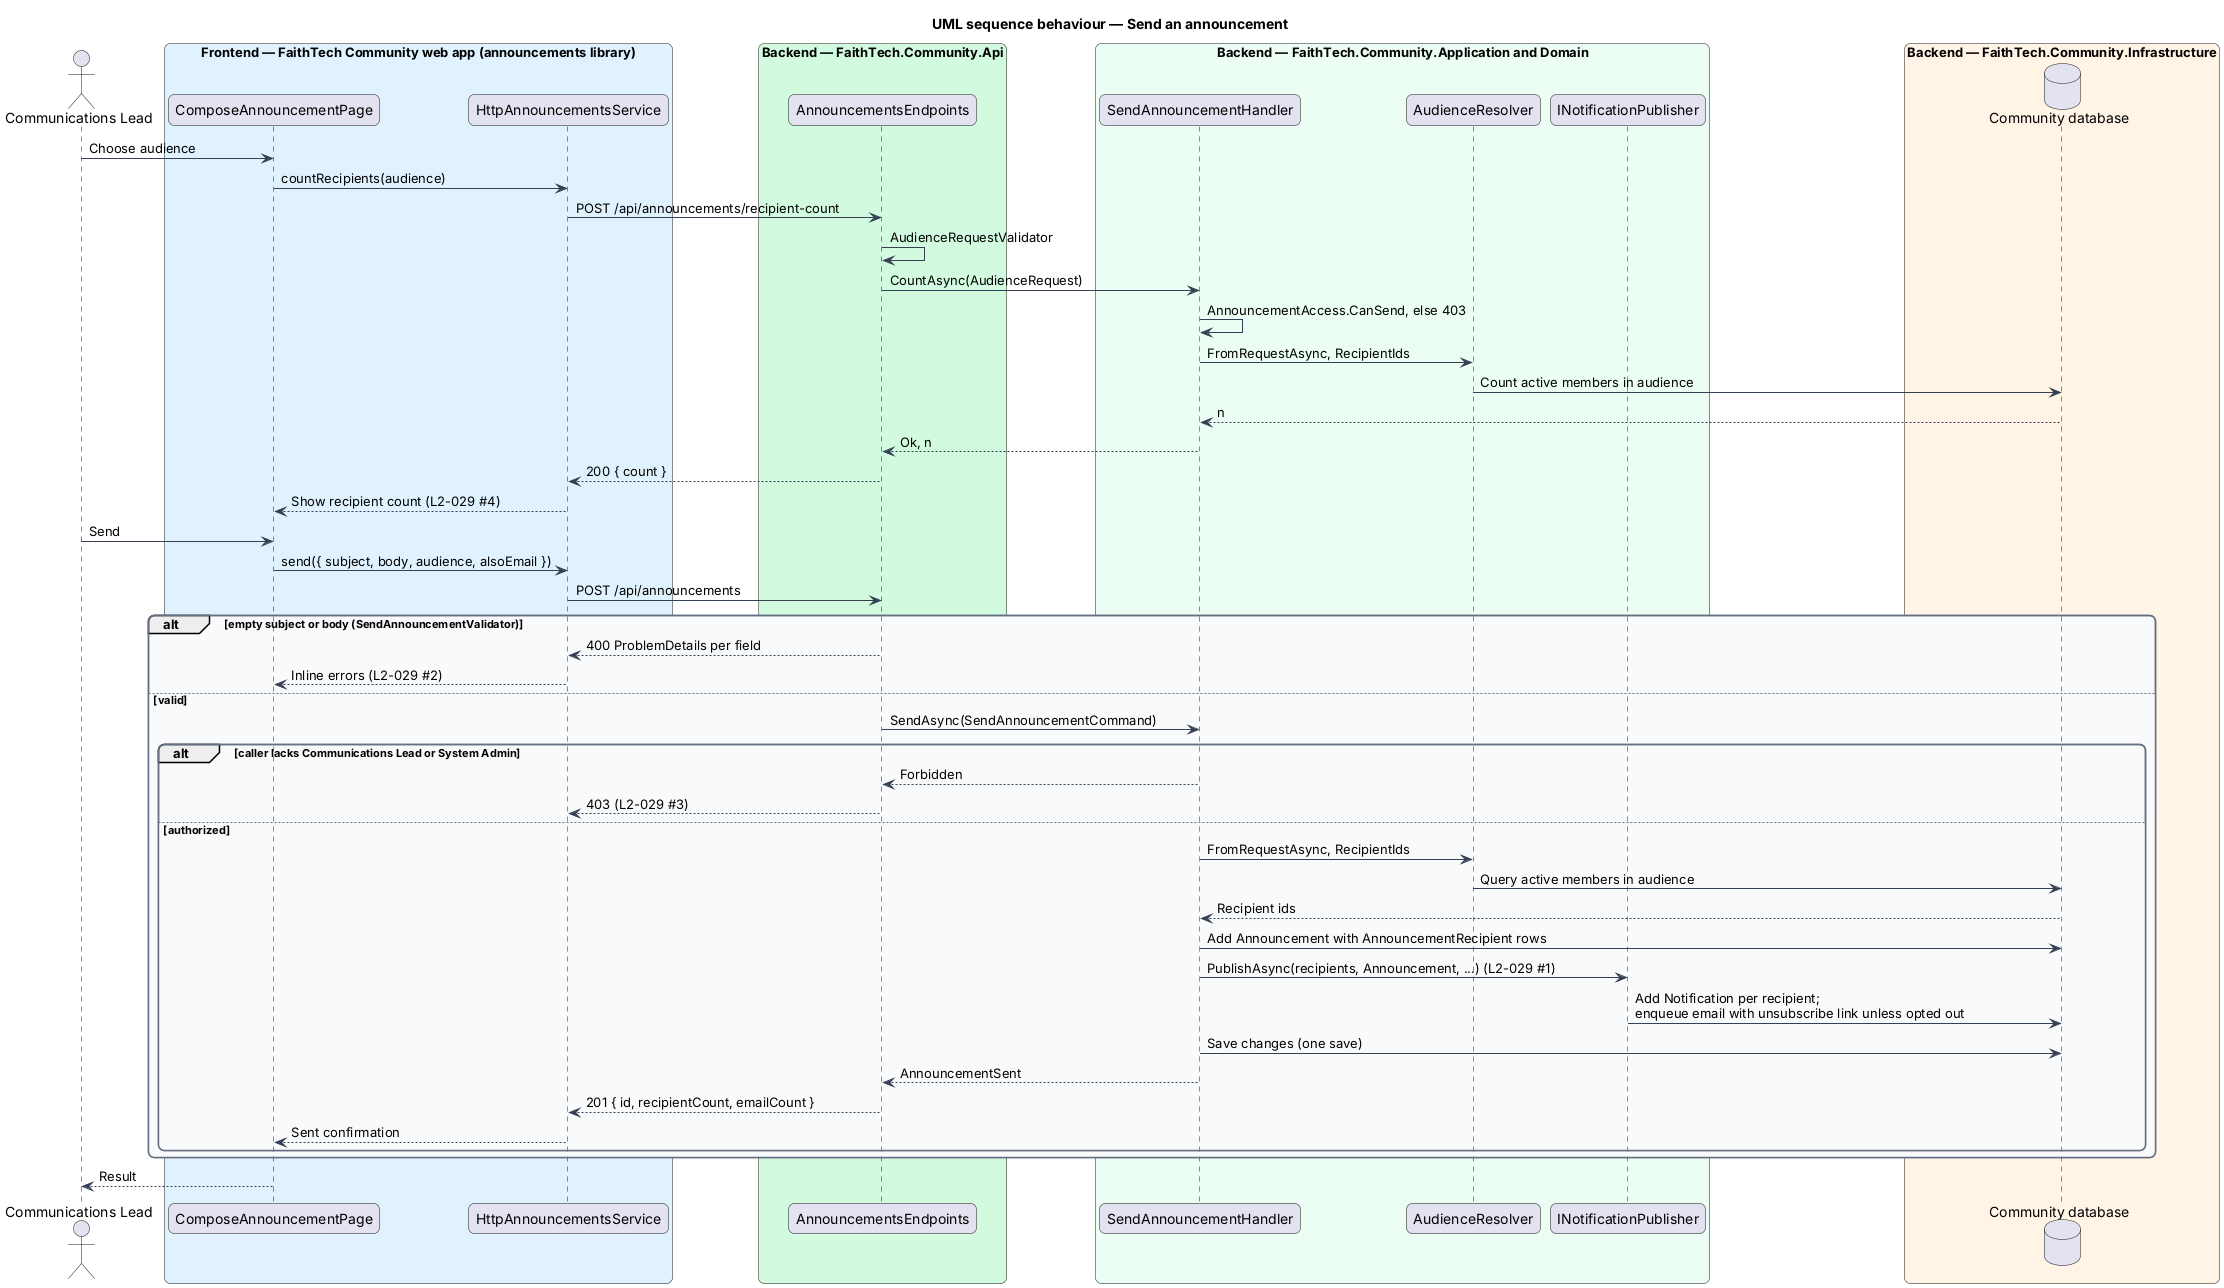

The diagram above was rendered by PlantUML. Its source (embedded in the PNG):
@startuml
title UML sequence behaviour — Send an announcement
skinparam backgroundColor #FFFFFF
skinparam shadowing false
skinparam roundcorner 12
skinparam defaultFontName Arial
skinparam ArrowColor #344054
skinparam rectangle {
  BorderColor #344054
  FontColor #101828
}
skinparam package {
  BorderColor #667085
  FontColor #101828
  BackgroundColor #F9FAFB
}
actor "Communications Lead" as actor
box "Frontend — FaithTech Community web app (announcements library)" #E0F2FE
  participant "ComposeAnnouncementPage" as page
  participant "HttpAnnouncementsService" as client
end box
box "Backend — FaithTech.Community.Api" #D1FADF
  participant "AnnouncementsEndpoints" as ep
end box
box "Backend — FaithTech.Community.Application and Domain" #ECFDF3
  participant "SendAnnouncementHandler" as h
  participant "AudienceResolver" as aud
  participant "INotificationPublisher" as pub
end box
box "Backend — FaithTech.Community.Infrastructure" #FFF4E5
  database "Community database" as db
end box
actor -> page : Choose audience
page -> client : countRecipients(audience)
client -> ep : POST /api/announcements/recipient-count
ep -> ep : AudienceRequestValidator
ep -> h : CountAsync(AudienceRequest)
h -> h : AnnouncementAccess.CanSend, else 403
h -> aud : FromRequestAsync, RecipientIds
aud -> db : Count active members in audience
db --> h : n
h --> ep : Ok, n
ep --> client : 200 { count }
client --> page : Show recipient count (L2-029 #4)
actor -> page : Send
page -> client : send({ subject, body, audience, alsoEmail })
client -> ep : POST /api/announcements
alt empty subject or body (SendAnnouncementValidator)
  ep --> client : 400 ProblemDetails per field
  client --> page : Inline errors (L2-029 #2)
else valid
  ep -> h : SendAsync(SendAnnouncementCommand)
  alt caller lacks Communications Lead or System Admin
    h --> ep : Forbidden
    ep --> client : 403 (L2-029 #3)
  else authorized
    h -> aud : FromRequestAsync, RecipientIds
    aud -> db : Query active members in audience
    db --> h : Recipient ids
    h -> db : Add Announcement with AnnouncementRecipient rows
    h -> pub : PublishAsync(recipients, Announcement, ...) (L2-029 #1)
    pub -> db : Add Notification per recipient;\nenqueue email with unsubscribe link unless opted out
    h -> db : Save changes (one save)
    h --> ep : AnnouncementSent
    ep --> client : 201 { id, recipientCount, emailCount }
    client --> page : Sent confirmation
  end
end
page --> actor : Result
@enduml